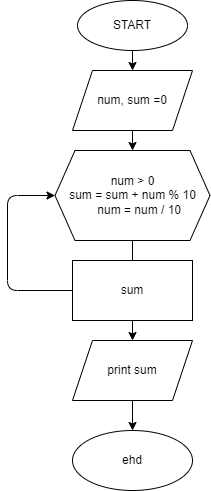

The diagram above was exported from draw.io. Its source (the exported page's mxGraphModel, read from the mxfile embedded in the PNG):
<mxGraphModel dx="408" dy="232" grid="1" gridSize="10" guides="1" tooltips="1" connect="1" arrows="1" fold="1" page="1" pageScale="1" pageWidth="827" pageHeight="1169" math="0" shadow="0">
  <root>
    <mxCell id="0" />
    <mxCell id="1" parent="0" />
    <mxCell id="4" style="edgeStyle=none;html=1;exitX=0.5;exitY=1;exitDx=0;exitDy=0;entryX=0.5;entryY=0;entryDx=0;entryDy=0;" edge="1" parent="1" source="2" target="3">
      <mxGeometry relative="1" as="geometry" />
    </mxCell>
    <mxCell id="2" value="START" style="ellipse;whiteSpace=wrap;html=1;" vertex="1" parent="1">
      <mxGeometry x="150" y="20" width="110" height="50" as="geometry" />
    </mxCell>
    <mxCell id="8" style="edgeStyle=none;html=1;exitX=0.5;exitY=1;exitDx=0;exitDy=0;entryX=0.5;entryY=0;entryDx=0;entryDy=0;" edge="1" parent="1" source="3" target="7">
      <mxGeometry relative="1" as="geometry" />
    </mxCell>
    <mxCell id="3" value="num, sum =0" style="shape=parallelogram;perimeter=parallelogramPerimeter;whiteSpace=wrap;html=1;fixedSize=1;" vertex="1" parent="1">
      <mxGeometry x="145" y="90" width="120" height="60" as="geometry" />
    </mxCell>
    <mxCell id="10" style="edgeStyle=none;html=1;exitX=0.5;exitY=1;exitDx=0;exitDy=0;entryX=0.5;entryY=0;entryDx=0;entryDy=0;startArrow=none;" edge="1" parent="1" source="13" target="9">
      <mxGeometry relative="1" as="geometry" />
    </mxCell>
    <mxCell id="7" value="&lt;span&gt;num &amp;gt; 0&lt;/span&gt;&lt;br&gt;&lt;div&gt;&lt;div&gt;sum = sum + num % 10&lt;/div&gt;&lt;div&gt;&amp;nbsp; &amp;nbsp; num = num / 10&lt;/div&gt;&lt;/div&gt;" style="shape=hexagon;perimeter=hexagonPerimeter2;whiteSpace=wrap;html=1;fixedSize=1;" vertex="1" parent="1">
      <mxGeometry x="127.5" y="170" width="155" height="90" as="geometry" />
    </mxCell>
    <mxCell id="12" value="" style="edgeStyle=none;html=1;" edge="1" parent="1" source="9" target="11">
      <mxGeometry relative="1" as="geometry" />
    </mxCell>
    <mxCell id="9" value="print sum" style="shape=parallelogram;perimeter=parallelogramPerimeter;whiteSpace=wrap;html=1;fixedSize=1;" vertex="1" parent="1">
      <mxGeometry x="145" y="360" width="120" height="60" as="geometry" />
    </mxCell>
    <mxCell id="11" value="ehd" style="ellipse;whiteSpace=wrap;html=1;" vertex="1" parent="1">
      <mxGeometry x="145" y="450" width="120" height="60" as="geometry" />
    </mxCell>
    <mxCell id="15" style="edgeStyle=none;html=1;exitX=0;exitY=0.5;exitDx=0;exitDy=0;entryX=0;entryY=0.5;entryDx=0;entryDy=0;" edge="1" parent="1" source="13" target="7">
      <mxGeometry relative="1" as="geometry">
        <Array as="points">
          <mxPoint x="80" y="310" />
          <mxPoint x="80" y="215" />
        </Array>
      </mxGeometry>
    </mxCell>
    <mxCell id="13" value="sum" style="rounded=0;whiteSpace=wrap;html=1;" vertex="1" parent="1">
      <mxGeometry x="145" y="280" width="120" height="60" as="geometry" />
    </mxCell>
    <mxCell id="14" value="" style="edgeStyle=none;html=1;exitX=0.5;exitY=1;exitDx=0;exitDy=0;entryX=0.5;entryY=0;entryDx=0;entryDy=0;endArrow=none;" edge="1" parent="1" source="7" target="13">
      <mxGeometry relative="1" as="geometry">
        <mxPoint x="205" y="260" as="sourcePoint" />
        <mxPoint x="205" y="360" as="targetPoint" />
      </mxGeometry>
    </mxCell>
  </root>
</mxGraphModel>